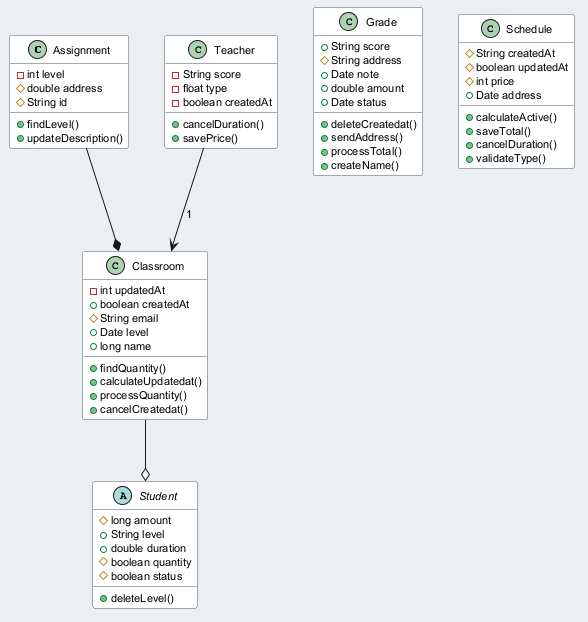

The diagram above was rendered by PlantUML. Its source (embedded in the PNG):
@startuml
skinparam backgroundColor #ECEFF1
skinparam classBackgroundColor #FFFFFF
skinparam classBorderColor #455A64
skinparam defaultFontSize 11
class Assignment {
  -int level
  #double address
  #String id
  +findLevel()
  +updateDescription()
}
abstract class Student {
  #long amount
  +String level
  +double duration
  #boolean quantity
  #boolean status
  +deleteLevel()
}
class Grade {
  +String score
  #String address
  +Date note
  +double amount
  +Date status
  +deleteCreatedat()
  +sendAddress()
  +processTotal()
  +createName()
}
class Schedule {
  #String createdAt
  #boolean updatedAt
  #int price
  +Date address
  +calculateActive()
  +saveTotal()
  +cancelDuration()
  +validateType()
}
class Teacher {
  -String score
  -float type
  -boolean createdAt
  +cancelDuration()
  +savePrice()
}
class Classroom {
  -int updatedAt
  +boolean createdAt
  #String email
  +Date level
  +long name
  +findQuantity()
  +calculateUpdatedat()
  +processQuantity()
  +cancelCreatedat()
}
Teacher --> Classroom : "1"
Classroom --o Student
Assignment --* Classroom
@enduml